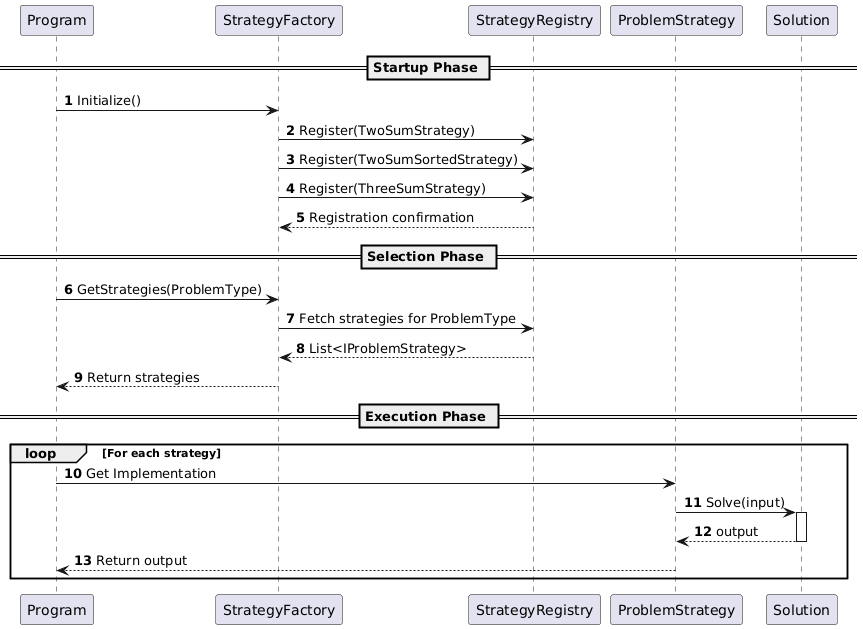

The diagram above was rendered by PlantUML. Its source (embedded in the PNG):
@startuml
autonumber
skinparam shadowing false
skinparam linetype ortho

participant Program
participant StrategyFactory
participant StrategyRegistry
participant ProblemStrategy
participant Solution

== Startup Phase ==

Program -> StrategyFactory : Initialize()
StrategyFactory -> StrategyRegistry : Register(TwoSumStrategy)
StrategyFactory -> StrategyRegistry : Register(TwoSumSortedStrategy)
StrategyFactory -> StrategyRegistry : Register(ThreeSumStrategy)
StrategyRegistry --> StrategyFactory : Registration confirmation

== Selection Phase ==

Program -> StrategyFactory : GetStrategies(ProblemType)
StrategyFactory -> StrategyRegistry : Fetch strategies for ProblemType
StrategyRegistry --> StrategyFactory : List<IProblemStrategy>
StrategyFactory --> Program : Return strategies

== Execution Phase ==

loop For each strategy
    Program -> ProblemStrategy : Get Implementation
    ProblemStrategy -> Solution : Solve(input)
    activate Solution
    Solution --> ProblemStrategy : output
    deactivate Solution
    ProblemStrategy --> Program : Return output
end
@enduml